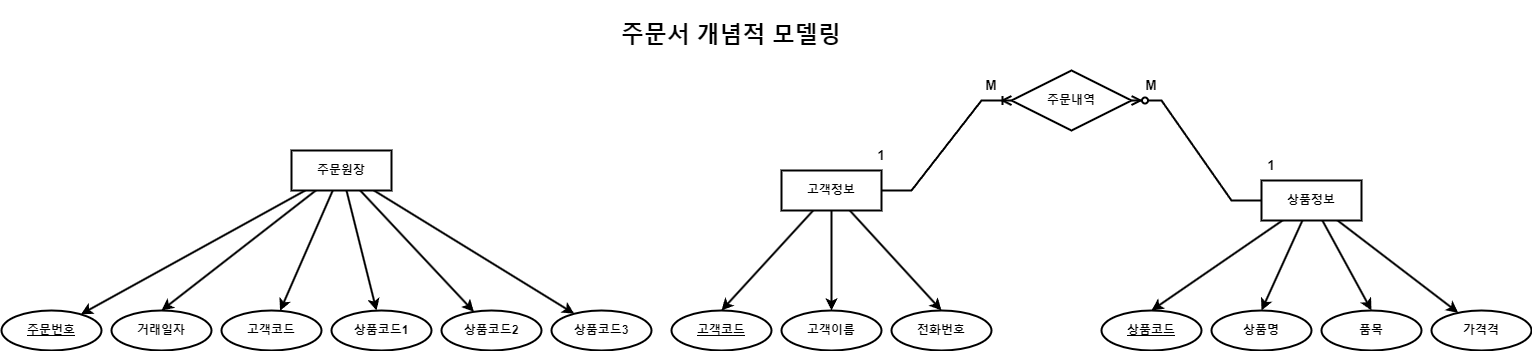

The diagram above was exported from draw.io. Its source (the exported page's mxGraphModel, read from the mxfile embedded in the PNG):
<mxGraphModel dx="1327" dy="1536" grid="1" gridSize="10" guides="1" tooltips="1" connect="1" arrows="1" fold="1" page="0" pageScale="1" pageWidth="827" pageHeight="1169" math="0" shadow="0">
  <root>
    <mxCell id="0" />
    <mxCell id="1" parent="0" />
    <mxCell id="MkkJ5jTTwVCLLOYu4jvp-13" style="rounded=0;orthogonalLoop=1;jettySize=auto;html=1;strokeWidth=2;fontStyle=1" parent="1" source="MkkJ5jTTwVCLLOYu4jvp-1" target="MkkJ5jTTwVCLLOYu4jvp-6" edge="1">
      <mxGeometry relative="1" as="geometry" />
    </mxCell>
    <mxCell id="MkkJ5jTTwVCLLOYu4jvp-14" style="rounded=0;orthogonalLoop=1;jettySize=auto;html=1;entryX=0.5;entryY=0;entryDx=0;entryDy=0;strokeWidth=2;fontStyle=1" parent="1" source="MkkJ5jTTwVCLLOYu4jvp-1" target="MkkJ5jTTwVCLLOYu4jvp-7" edge="1">
      <mxGeometry relative="1" as="geometry" />
    </mxCell>
    <mxCell id="MkkJ5jTTwVCLLOYu4jvp-15" style="rounded=0;orthogonalLoop=1;jettySize=auto;html=1;strokeWidth=2;fontStyle=1" parent="1" source="MkkJ5jTTwVCLLOYu4jvp-1" target="MkkJ5jTTwVCLLOYu4jvp-8" edge="1">
      <mxGeometry relative="1" as="geometry" />
    </mxCell>
    <mxCell id="MkkJ5jTTwVCLLOYu4jvp-16" style="rounded=0;orthogonalLoop=1;jettySize=auto;html=1;strokeWidth=2;fontStyle=1" parent="1" source="MkkJ5jTTwVCLLOYu4jvp-1" target="MkkJ5jTTwVCLLOYu4jvp-9" edge="1">
      <mxGeometry relative="1" as="geometry" />
    </mxCell>
    <mxCell id="MkkJ5jTTwVCLLOYu4jvp-17" style="rounded=0;orthogonalLoop=1;jettySize=auto;html=1;strokeWidth=2;fontStyle=1" parent="1" source="MkkJ5jTTwVCLLOYu4jvp-1" target="MkkJ5jTTwVCLLOYu4jvp-11" edge="1">
      <mxGeometry relative="1" as="geometry" />
    </mxCell>
    <mxCell id="MkkJ5jTTwVCLLOYu4jvp-18" style="rounded=0;orthogonalLoop=1;jettySize=auto;html=1;strokeWidth=2;fontStyle=1" parent="1" source="MkkJ5jTTwVCLLOYu4jvp-1" target="MkkJ5jTTwVCLLOYu4jvp-12" edge="1">
      <mxGeometry relative="1" as="geometry" />
    </mxCell>
    <mxCell id="MkkJ5jTTwVCLLOYu4jvp-1" value="주문원장" style="whiteSpace=wrap;html=1;align=center;strokeWidth=2;fontStyle=1" parent="1" vertex="1">
      <mxGeometry y="-400" width="100" height="40" as="geometry" />
    </mxCell>
    <mxCell id="MkkJ5jTTwVCLLOYu4jvp-37" style="rounded=0;orthogonalLoop=1;jettySize=auto;html=1;entryX=0.5;entryY=0;entryDx=0;entryDy=0;strokeWidth=2;fontStyle=1" parent="1" source="MkkJ5jTTwVCLLOYu4jvp-3" target="MkkJ5jTTwVCLLOYu4jvp-26" edge="1">
      <mxGeometry relative="1" as="geometry" />
    </mxCell>
    <mxCell id="MkkJ5jTTwVCLLOYu4jvp-38" style="rounded=0;orthogonalLoop=1;jettySize=auto;html=1;strokeWidth=2;fontStyle=1" parent="1" source="MkkJ5jTTwVCLLOYu4jvp-3" target="MkkJ5jTTwVCLLOYu4jvp-27" edge="1">
      <mxGeometry relative="1" as="geometry" />
    </mxCell>
    <mxCell id="MkkJ5jTTwVCLLOYu4jvp-39" style="rounded=0;orthogonalLoop=1;jettySize=auto;html=1;entryX=0.5;entryY=0;entryDx=0;entryDy=0;strokeWidth=2;fontStyle=1" parent="1" source="MkkJ5jTTwVCLLOYu4jvp-3" target="MkkJ5jTTwVCLLOYu4jvp-28" edge="1">
      <mxGeometry relative="1" as="geometry" />
    </mxCell>
    <mxCell id="MkkJ5jTTwVCLLOYu4jvp-3" value="고객정보" style="whiteSpace=wrap;html=1;align=center;strokeWidth=2;fontStyle=1" parent="1" vertex="1">
      <mxGeometry x="490" y="-380" width="100" height="40" as="geometry" />
    </mxCell>
    <mxCell id="MkkJ5jTTwVCLLOYu4jvp-41" style="rounded=0;orthogonalLoop=1;jettySize=auto;html=1;entryX=0.5;entryY=0;entryDx=0;entryDy=0;strokeWidth=2;fontStyle=1" parent="1" source="MkkJ5jTTwVCLLOYu4jvp-4" target="MkkJ5jTTwVCLLOYu4jvp-29" edge="1">
      <mxGeometry relative="1" as="geometry" />
    </mxCell>
    <mxCell id="MkkJ5jTTwVCLLOYu4jvp-42" style="rounded=0;orthogonalLoop=1;jettySize=auto;html=1;entryX=0.5;entryY=0;entryDx=0;entryDy=0;strokeWidth=2;fontStyle=1" parent="1" source="MkkJ5jTTwVCLLOYu4jvp-4" target="MkkJ5jTTwVCLLOYu4jvp-31" edge="1">
      <mxGeometry relative="1" as="geometry" />
    </mxCell>
    <mxCell id="MkkJ5jTTwVCLLOYu4jvp-43" style="rounded=0;orthogonalLoop=1;jettySize=auto;html=1;entryX=0.5;entryY=0;entryDx=0;entryDy=0;strokeWidth=2;fontStyle=1" parent="1" source="MkkJ5jTTwVCLLOYu4jvp-4" target="MkkJ5jTTwVCLLOYu4jvp-30" edge="1">
      <mxGeometry relative="1" as="geometry" />
    </mxCell>
    <mxCell id="MkkJ5jTTwVCLLOYu4jvp-44" style="rounded=0;orthogonalLoop=1;jettySize=auto;html=1;strokeWidth=2;fontStyle=1" parent="1" source="MkkJ5jTTwVCLLOYu4jvp-4" target="MkkJ5jTTwVCLLOYu4jvp-32" edge="1">
      <mxGeometry relative="1" as="geometry" />
    </mxCell>
    <mxCell id="MkkJ5jTTwVCLLOYu4jvp-4" value="상품정보" style="whiteSpace=wrap;html=1;align=center;strokeWidth=2;fontStyle=1" parent="1" vertex="1">
      <mxGeometry x="970" y="-370" width="100" height="40" as="geometry" />
    </mxCell>
    <mxCell id="MkkJ5jTTwVCLLOYu4jvp-6" value="주문번호" style="ellipse;whiteSpace=wrap;html=1;align=center;fontStyle=5;strokeWidth=2;" parent="1" vertex="1">
      <mxGeometry x="-290" y="-240" width="100" height="40" as="geometry" />
    </mxCell>
    <mxCell id="MkkJ5jTTwVCLLOYu4jvp-7" value="거래일자" style="ellipse;whiteSpace=wrap;html=1;align=center;strokeWidth=2;fontStyle=1" parent="1" vertex="1">
      <mxGeometry x="-180" y="-240" width="100" height="40" as="geometry" />
    </mxCell>
    <mxCell id="MkkJ5jTTwVCLLOYu4jvp-8" value="고객코드" style="ellipse;whiteSpace=wrap;html=1;align=center;strokeWidth=2;fontStyle=1" parent="1" vertex="1">
      <mxGeometry x="-70" y="-240" width="100" height="40" as="geometry" />
    </mxCell>
    <mxCell id="MkkJ5jTTwVCLLOYu4jvp-9" value="상품코드1" style="ellipse;whiteSpace=wrap;html=1;align=center;strokeWidth=2;fontStyle=1" parent="1" vertex="1">
      <mxGeometry x="40" y="-240" width="100" height="40" as="geometry" />
    </mxCell>
    <mxCell id="MkkJ5jTTwVCLLOYu4jvp-11" value="상품코드2" style="ellipse;whiteSpace=wrap;html=1;align=center;strokeWidth=2;fontStyle=1" parent="1" vertex="1">
      <mxGeometry x="150" y="-240" width="100" height="40" as="geometry" />
    </mxCell>
    <mxCell id="MkkJ5jTTwVCLLOYu4jvp-12" value="상품코드3" style="ellipse;whiteSpace=wrap;html=1;align=center;strokeWidth=2;fontStyle=1" parent="1" vertex="1">
      <mxGeometry x="260" y="-240" width="100" height="40" as="geometry" />
    </mxCell>
    <mxCell id="MkkJ5jTTwVCLLOYu4jvp-26" value="고객코드" style="ellipse;whiteSpace=wrap;html=1;align=center;fontStyle=5;strokeWidth=2;" parent="1" vertex="1">
      <mxGeometry x="380" y="-240" width="100" height="40" as="geometry" />
    </mxCell>
    <mxCell id="MkkJ5jTTwVCLLOYu4jvp-27" value="고객이름" style="ellipse;whiteSpace=wrap;html=1;align=center;strokeWidth=2;fontStyle=1" parent="1" vertex="1">
      <mxGeometry x="490" y="-240" width="100" height="40" as="geometry" />
    </mxCell>
    <mxCell id="MkkJ5jTTwVCLLOYu4jvp-28" value="전화번호" style="ellipse;whiteSpace=wrap;html=1;align=center;strokeWidth=2;fontStyle=1" parent="1" vertex="1">
      <mxGeometry x="600" y="-240" width="100" height="40" as="geometry" />
    </mxCell>
    <mxCell id="MkkJ5jTTwVCLLOYu4jvp-29" value="상품코드" style="ellipse;whiteSpace=wrap;html=1;align=center;fontStyle=5;strokeWidth=2;" parent="1" vertex="1">
      <mxGeometry x="810" y="-240" width="100" height="40" as="geometry" />
    </mxCell>
    <mxCell id="MkkJ5jTTwVCLLOYu4jvp-30" value="품목" style="ellipse;whiteSpace=wrap;html=1;align=center;strokeWidth=2;fontStyle=1" parent="1" vertex="1">
      <mxGeometry x="1030" y="-240" width="100" height="40" as="geometry" />
    </mxCell>
    <mxCell id="MkkJ5jTTwVCLLOYu4jvp-31" value="상품명" style="ellipse;whiteSpace=wrap;html=1;align=center;strokeWidth=2;fontStyle=1" parent="1" vertex="1">
      <mxGeometry x="920" y="-240" width="100" height="40" as="geometry" />
    </mxCell>
    <mxCell id="MkkJ5jTTwVCLLOYu4jvp-32" value="가격격" style="ellipse;whiteSpace=wrap;html=1;align=center;strokeWidth=2;fontStyle=1" parent="1" vertex="1">
      <mxGeometry x="1140" y="-240" width="100" height="40" as="geometry" />
    </mxCell>
    <mxCell id="MkkJ5jTTwVCLLOYu4jvp-45" value="주문내역" style="shape=rhombus;perimeter=rhombusPerimeter;whiteSpace=wrap;html=1;align=center;strokeWidth=2;fontStyle=1" parent="1" vertex="1">
      <mxGeometry x="720" y="-480" width="120" height="60" as="geometry" />
    </mxCell>
    <mxCell id="MkkJ5jTTwVCLLOYu4jvp-46" value="" style="edgeStyle=entityRelationEdgeStyle;fontSize=12;html=1;endArrow=ERoneToMany;rounded=0;exitX=1;exitY=0.5;exitDx=0;exitDy=0;entryX=0;entryY=0.5;entryDx=0;entryDy=0;strokeWidth=2;fontStyle=1" parent="1" source="MkkJ5jTTwVCLLOYu4jvp-3" target="MkkJ5jTTwVCLLOYu4jvp-45" edge="1">
      <mxGeometry width="100" height="100" relative="1" as="geometry">
        <mxPoint x="600" y="-400" as="sourcePoint" />
        <mxPoint x="700" y="-500" as="targetPoint" />
      </mxGeometry>
    </mxCell>
    <mxCell id="MkkJ5jTTwVCLLOYu4jvp-48" value="&lt;font style=&quot;font-size: 13px;&quot;&gt;&lt;span style=&quot;font-size: 13px;&quot;&gt;1&lt;/span&gt;&lt;/font&gt;" style="text;html=1;align=center;verticalAlign=middle;whiteSpace=wrap;rounded=0;fontSize=13;strokeWidth=2;fontStyle=1" parent="1" vertex="1">
      <mxGeometry x="560" y="-410" width="60" height="30" as="geometry" />
    </mxCell>
    <mxCell id="MkkJ5jTTwVCLLOYu4jvp-49" value="M" style="text;html=1;align=center;verticalAlign=middle;whiteSpace=wrap;rounded=0;fontStyle=1;fontSize=13;strokeWidth=2;" parent="1" vertex="1">
      <mxGeometry x="670" y="-480" width="60" height="30" as="geometry" />
    </mxCell>
    <mxCell id="MkkJ5jTTwVCLLOYu4jvp-50" value="1" style="text;html=1;align=center;verticalAlign=middle;whiteSpace=wrap;rounded=0;fontStyle=1;fontSize=13;strokeWidth=2;" parent="1" vertex="1">
      <mxGeometry x="950" y="-400" width="60" height="30" as="geometry" />
    </mxCell>
    <mxCell id="MkkJ5jTTwVCLLOYu4jvp-51" value="M" style="text;html=1;align=center;verticalAlign=middle;whiteSpace=wrap;rounded=0;fontStyle=1;fontSize=13;strokeWidth=2;" parent="1" vertex="1">
      <mxGeometry x="830" y="-480" width="60" height="30" as="geometry" />
    </mxCell>
    <mxCell id="MkkJ5jTTwVCLLOYu4jvp-52" value="주문서 개념적 모델링" style="text;html=1;align=center;verticalAlign=middle;whiteSpace=wrap;rounded=0;fontStyle=1;fontSize=23;strokeWidth=2;" parent="1" vertex="1">
      <mxGeometry x="300" y="-550" width="280" height="70" as="geometry" />
    </mxCell>
    <mxCell id="i28SA6SNCVRK0aTErRPg-4" value="" style="edgeStyle=entityRelationEdgeStyle;fontSize=12;html=1;endArrow=ERzeroToMany;endFill=1;rounded=0;exitX=0;exitY=0.5;exitDx=0;exitDy=0;entryX=1;entryY=0.5;entryDx=0;entryDy=0;strokeWidth=2;" edge="1" parent="1" source="MkkJ5jTTwVCLLOYu4jvp-4" target="MkkJ5jTTwVCLLOYu4jvp-45">
      <mxGeometry width="100" height="100" relative="1" as="geometry">
        <mxPoint x="830" y="-310" as="sourcePoint" />
        <mxPoint x="930" y="-410" as="targetPoint" />
      </mxGeometry>
    </mxCell>
  </root>
</mxGraphModel>